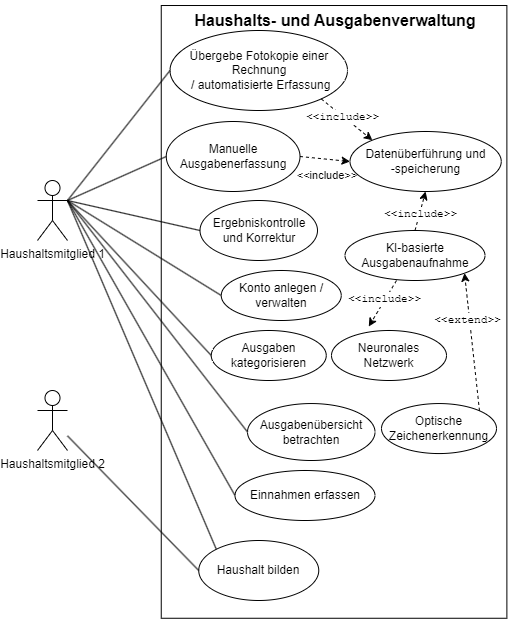

The diagram above was exported from draw.io. Its source (the exported page's mxGraphModel, read from the mxfile embedded in the PNG):
<mxGraphModel dx="2074" dy="1196" grid="1" gridSize="10" guides="1" tooltips="1" connect="1" arrows="1" fold="1" page="1" pageScale="1" pageWidth="827" pageHeight="1169" math="0" shadow="0">
  <root>
    <mxCell id="0" />
    <mxCell id="1" parent="0" />
    <mxCell id="Xa_kqhZU05qxCuCiR3Vm-4" value="" style="rounded=0;whiteSpace=wrap;html=1;rotation=90;" parent="1" vertex="1">
      <mxGeometry x="60.2" y="208.57" width="612.75" height="345.63" as="geometry" />
    </mxCell>
    <mxCell id="7f6a6k8jwPtHRKEfSy4w-2" value="Haushalts- und Ausgabenverwaltung" style="text;html=1;align=center;verticalAlign=middle;whiteSpace=wrap;rounded=0;fontSize=16;fontStyle=1" parent="1" vertex="1">
      <mxGeometry x="212.5" y="70" width="310" height="40" as="geometry" />
    </mxCell>
    <mxCell id="7f6a6k8jwPtHRKEfSy4w-3" value="Haushaltsmitglied 1" style="shape=umlActor;verticalLabelPosition=bottom;verticalAlign=top;html=1;" parent="1" vertex="1">
      <mxGeometry x="70" y="250" width="30" height="60" as="geometry" />
    </mxCell>
    <mxCell id="7f6a6k8jwPtHRKEfSy4w-5" value="&lt;div&gt;Übergebe Fotokopie einer Rechnung&lt;br&gt;&lt;/div&gt;&amp;nbsp;/ automatisierte Erfassung" style="ellipse;whiteSpace=wrap;html=1;" parent="1" vertex="1">
      <mxGeometry x="202.5" y="100" width="177.5" height="80" as="geometry" />
    </mxCell>
    <mxCell id="7f6a6k8jwPtHRKEfSy4w-15" value="" style="endArrow=none;html=1;rounded=0;entryX=0;entryY=0.5;entryDx=0;entryDy=0;" parent="1" target="7f6a6k8jwPtHRKEfSy4w-5" edge="1">
      <mxGeometry width="50" height="50" relative="1" as="geometry">
        <mxPoint x="100" y="270" as="sourcePoint" />
        <mxPoint x="440" y="330" as="targetPoint" />
      </mxGeometry>
    </mxCell>
    <mxCell id="7f6a6k8jwPtHRKEfSy4w-17" value="Optische Zeichenerkennung" style="ellipse;whiteSpace=wrap;html=1;" parent="1" vertex="1">
      <mxGeometry x="414" y="473.05" width="115" height="50" as="geometry" />
    </mxCell>
    <mxCell id="7f6a6k8jwPtHRKEfSy4w-18" value="KI-basierte Ausgabenaufnahme" style="ellipse;whiteSpace=wrap;html=1;" parent="1" vertex="1">
      <mxGeometry x="377.5" y="300" width="140" height="50" as="geometry" />
    </mxCell>
    <mxCell id="7f6a6k8jwPtHRKEfSy4w-19" value="Ergebniskontrolle und Korrektur" style="ellipse;whiteSpace=wrap;html=1;" parent="1" vertex="1">
      <mxGeometry x="232.5" y="270" width="117.5" height="60" as="geometry" />
    </mxCell>
    <mxCell id="7f6a6k8jwPtHRKEfSy4w-20" value="Ausgabenübersicht betrachten" style="ellipse;whiteSpace=wrap;html=1;" parent="1" vertex="1">
      <mxGeometry x="280" y="473.05" width="127.5" height="56.95" as="geometry" />
    </mxCell>
    <mxCell id="7f6a6k8jwPtHRKEfSy4w-21" value="" style="endArrow=none;html=1;rounded=0;entryX=0;entryY=0.5;entryDx=0;entryDy=0;exitX=1;exitY=0.3333333333333333;exitDx=0;exitDy=0;exitPerimeter=0;" parent="1" source="7f6a6k8jwPtHRKEfSy4w-3" target="7f6a6k8jwPtHRKEfSy4w-20" edge="1">
      <mxGeometry width="50" height="50" relative="1" as="geometry">
        <mxPoint x="130" y="220" as="sourcePoint" />
        <mxPoint x="440" y="330" as="targetPoint" />
      </mxGeometry>
    </mxCell>
    <mxCell id="7f6a6k8jwPtHRKEfSy4w-25" value="" style="endArrow=none;html=1;rounded=0;exitX=1;exitY=0.3333333333333333;exitDx=0;exitDy=0;exitPerimeter=0;entryX=0;entryY=0.5;entryDx=0;entryDy=0;" parent="1" source="7f6a6k8jwPtHRKEfSy4w-3" target="7f6a6k8jwPtHRKEfSy4w-19" edge="1">
      <mxGeometry width="50" height="50" relative="1" as="geometry">
        <mxPoint x="190" y="380" as="sourcePoint" />
        <mxPoint x="240" y="330" as="targetPoint" />
      </mxGeometry>
    </mxCell>
    <mxCell id="7f6a6k8jwPtHRKEfSy4w-26" value="Datenüberführung und &lt;br&gt;-speicherung" style="ellipse;whiteSpace=wrap;html=1;" parent="1" vertex="1">
      <mxGeometry x="382.5" y="201" width="151.25" height="60" as="geometry" />
    </mxCell>
    <mxCell id="7f6a6k8jwPtHRKEfSy4w-30" value="Konto anlegen / verwalten" style="ellipse;whiteSpace=wrap;html=1;" parent="1" vertex="1">
      <mxGeometry x="253.75" y="340" width="120" height="50" as="geometry" />
    </mxCell>
    <mxCell id="7f6a6k8jwPtHRKEfSy4w-31" value="" style="endArrow=none;html=1;rounded=0;exitX=1;exitY=0.3333333333333333;exitDx=0;exitDy=0;exitPerimeter=0;entryX=0;entryY=0.5;entryDx=0;entryDy=0;" parent="1" source="7f6a6k8jwPtHRKEfSy4w-3" target="7f6a6k8jwPtHRKEfSy4w-30" edge="1">
      <mxGeometry width="50" height="50" relative="1" as="geometry">
        <mxPoint x="185" y="350" as="sourcePoint" />
        <mxPoint x="235" y="300" as="targetPoint" />
      </mxGeometry>
    </mxCell>
    <mxCell id="7f6a6k8jwPtHRKEfSy4w-35" value="Manuelle Ausgabenerfassung" style="ellipse;whiteSpace=wrap;html=1;" parent="1" vertex="1">
      <mxGeometry x="198.75" y="191" width="133.75" height="70" as="geometry" />
    </mxCell>
    <mxCell id="7f6a6k8jwPtHRKEfSy4w-36" value="" style="endArrow=none;html=1;rounded=0;exitX=0;exitY=0.5;exitDx=0;exitDy=0;entryX=1;entryY=0.3333333333333333;entryDx=0;entryDy=0;entryPerimeter=0;" parent="1" source="7f6a6k8jwPtHRKEfSy4w-35" target="7f6a6k8jwPtHRKEfSy4w-3" edge="1">
      <mxGeometry width="50" height="50" relative="1" as="geometry">
        <mxPoint x="80" y="450" as="sourcePoint" />
        <mxPoint x="100" y="360" as="targetPoint" />
      </mxGeometry>
    </mxCell>
    <mxCell id="7f6a6k8jwPtHRKEfSy4w-39" value="Haushaltsmitglied 2" style="shape=umlActor;verticalLabelPosition=bottom;verticalAlign=top;html=1;" parent="1" vertex="1">
      <mxGeometry x="70" y="460" width="30" height="60" as="geometry" />
    </mxCell>
    <mxCell id="7f6a6k8jwPtHRKEfSy4w-40" value="Haushalt bilden" style="ellipse;whiteSpace=wrap;html=1;" parent="1" vertex="1">
      <mxGeometry x="231.25" y="610" width="120" height="60" as="geometry" />
    </mxCell>
    <mxCell id="7f6a6k8jwPtHRKEfSy4w-41" value="" style="endArrow=none;html=1;rounded=0;exitX=1;exitY=0.3333333333333333;exitDx=0;exitDy=0;exitPerimeter=0;entryX=0;entryY=0;entryDx=0;entryDy=0;" parent="1" source="7f6a6k8jwPtHRKEfSy4w-3" target="7f6a6k8jwPtHRKEfSy4w-40" edge="1">
      <mxGeometry width="50" height="50" relative="1" as="geometry">
        <mxPoint x="390" y="450" as="sourcePoint" />
        <mxPoint x="440" y="400" as="targetPoint" />
      </mxGeometry>
    </mxCell>
    <mxCell id="7f6a6k8jwPtHRKEfSy4w-44" value="" style="endArrow=none;html=1;rounded=0;entryX=0;entryY=0.5;entryDx=0;entryDy=0;" parent="1" source="7f6a6k8jwPtHRKEfSy4w-39" target="7f6a6k8jwPtHRKEfSy4w-40" edge="1">
      <mxGeometry width="50" height="50" relative="1" as="geometry">
        <mxPoint x="190" y="640" as="sourcePoint" />
        <mxPoint x="240" y="590" as="targetPoint" />
      </mxGeometry>
    </mxCell>
    <mxCell id="Xa_kqhZU05qxCuCiR3Vm-3" value="Neuronales Netzwerk" style="ellipse;whiteSpace=wrap;html=1;" parent="1" vertex="1">
      <mxGeometry x="364" y="400" width="115" height="50" as="geometry" />
    </mxCell>
    <mxCell id="Xa_kqhZU05qxCuCiR3Vm-5" value="Einnahmen erfassen" style="ellipse;whiteSpace=wrap;html=1;" parent="1" vertex="1">
      <mxGeometry x="267.5" y="540" width="140" height="50" as="geometry" />
    </mxCell>
    <mxCell id="Xa_kqhZU05qxCuCiR3Vm-8" value="Ausgaben kategorisieren" style="ellipse;whiteSpace=wrap;html=1;" parent="1" vertex="1">
      <mxGeometry x="243.75" y="400" width="115" height="50" as="geometry" />
    </mxCell>
    <mxCell id="Xa_kqhZU05qxCuCiR3Vm-9" value="" style="endArrow=none;html=1;rounded=0;entryX=1;entryY=0.3333333333333333;entryDx=0;entryDy=0;entryPerimeter=0;exitX=0;exitY=0.5;exitDx=0;exitDy=0;" parent="1" source="Xa_kqhZU05qxCuCiR3Vm-8" target="7f6a6k8jwPtHRKEfSy4w-3" edge="1">
      <mxGeometry width="50" height="50" relative="1" as="geometry">
        <mxPoint x="110" y="740" as="sourcePoint" />
        <mxPoint x="160" y="690" as="targetPoint" />
      </mxGeometry>
    </mxCell>
    <mxCell id="9cLfizg2HBF1NW4IJWZS-1" value="" style="endArrow=classic;html=1;rounded=0;dashed=1;exitX=0.5;exitY=0;exitDx=0;exitDy=0;entryX=0.5;entryY=1;entryDx=0;entryDy=0;" parent="1" source="7f6a6k8jwPtHRKEfSy4w-18" target="7f6a6k8jwPtHRKEfSy4w-26" edge="1">
      <mxGeometry width="50" height="50" relative="1" as="geometry">
        <mxPoint x="390" y="610" as="sourcePoint" />
        <mxPoint x="440" y="560" as="targetPoint" />
      </mxGeometry>
    </mxCell>
    <mxCell id="9cLfizg2HBF1NW4IJWZS-2" value="&lt;tt&gt;&amp;lt;&amp;lt;include&amp;gt;&amp;gt;&lt;/tt&gt;" style="edgeLabel;html=1;align=center;verticalAlign=middle;resizable=0;points=[];" parent="9cLfizg2HBF1NW4IJWZS-1" vertex="1" connectable="0">
      <mxGeometry x="-0.1646" y="-1" relative="1" as="geometry">
        <mxPoint as="offset" />
      </mxGeometry>
    </mxCell>
    <mxCell id="9cLfizg2HBF1NW4IJWZS-5" value="" style="endArrow=classic;html=1;rounded=0;dashed=1;exitX=1;exitY=1;exitDx=0;exitDy=0;entryX=0;entryY=0;entryDx=0;entryDy=0;" parent="1" source="7f6a6k8jwPtHRKEfSy4w-5" target="7f6a6k8jwPtHRKEfSy4w-26" edge="1">
      <mxGeometry width="50" height="50" relative="1" as="geometry">
        <mxPoint x="468" y="320" as="sourcePoint" />
        <mxPoint x="478" y="281" as="targetPoint" />
      </mxGeometry>
    </mxCell>
    <mxCell id="9cLfizg2HBF1NW4IJWZS-6" value="&lt;tt&gt;&amp;lt;&amp;lt;include&amp;gt;&amp;gt;&lt;/tt&gt;" style="edgeLabel;html=1;align=center;verticalAlign=middle;resizable=0;points=[];" parent="9cLfizg2HBF1NW4IJWZS-5" vertex="1" connectable="0">
      <mxGeometry x="-0.1646" y="-1" relative="1" as="geometry">
        <mxPoint as="offset" />
      </mxGeometry>
    </mxCell>
    <mxCell id="9cLfizg2HBF1NW4IJWZS-7" value="" style="endArrow=classic;html=1;rounded=0;dashed=1;exitX=1;exitY=0.5;exitDx=0;exitDy=0;entryX=0;entryY=0.5;entryDx=0;entryDy=0;" parent="1" source="7f6a6k8jwPtHRKEfSy4w-35" target="7f6a6k8jwPtHRKEfSy4w-26" edge="1">
      <mxGeometry width="50" height="50" relative="1" as="geometry">
        <mxPoint x="478" y="330" as="sourcePoint" />
        <mxPoint x="488" y="291" as="targetPoint" />
      </mxGeometry>
    </mxCell>
    <mxCell id="9cLfizg2HBF1NW4IJWZS-9" value="&amp;lt;&amp;lt;include&amp;gt;&amp;gt;" style="text;html=1;align=center;verticalAlign=middle;whiteSpace=wrap;rounded=0;fontSize=11;" parent="1" vertex="1">
      <mxGeometry x="330" y="230" width="60" height="30" as="geometry" />
    </mxCell>
    <mxCell id="9cLfizg2HBF1NW4IJWZS-10" value="" style="endArrow=classic;html=1;rounded=0;dashed=1;exitX=0.368;exitY=1;exitDx=0;exitDy=0;entryX=0.324;entryY=-0.08;entryDx=0;entryDy=0;exitPerimeter=0;entryPerimeter=0;" parent="1" source="7f6a6k8jwPtHRKEfSy4w-18" target="Xa_kqhZU05qxCuCiR3Vm-3" edge="1">
      <mxGeometry width="50" height="50" relative="1" as="geometry">
        <mxPoint x="641.8" y="350" as="sourcePoint" />
        <mxPoint x="692.8" y="392" as="targetPoint" />
      </mxGeometry>
    </mxCell>
    <mxCell id="9cLfizg2HBF1NW4IJWZS-11" value="&lt;tt&gt;&amp;lt;&amp;lt;include&amp;gt;&amp;gt;&lt;/tt&gt;" style="edgeLabel;html=1;align=center;verticalAlign=middle;resizable=0;points=[];" parent="9cLfizg2HBF1NW4IJWZS-10" vertex="1" connectable="0">
      <mxGeometry x="-0.1646" y="-1" relative="1" as="geometry">
        <mxPoint as="offset" />
      </mxGeometry>
    </mxCell>
    <mxCell id="9cLfizg2HBF1NW4IJWZS-12" value="" style="endArrow=classic;html=1;rounded=0;dashed=1;exitX=1;exitY=0;exitDx=0;exitDy=0;entryX=1;entryY=1;entryDx=0;entryDy=0;" parent="1" source="7f6a6k8jwPtHRKEfSy4w-17" target="7f6a6k8jwPtHRKEfSy4w-18" edge="1">
      <mxGeometry width="50" height="50" relative="1" as="geometry">
        <mxPoint x="641.8" y="320" as="sourcePoint" />
        <mxPoint x="692.8" y="362" as="targetPoint" />
      </mxGeometry>
    </mxCell>
    <mxCell id="9cLfizg2HBF1NW4IJWZS-13" value="&lt;tt&gt;&amp;lt;&amp;lt;extend&amp;gt;&amp;gt;&lt;/tt&gt;" style="edgeLabel;html=1;align=center;verticalAlign=middle;resizable=0;points=[];" parent="9cLfizg2HBF1NW4IJWZS-12" vertex="1" connectable="0">
      <mxGeometry x="-0.1646" y="-1" relative="1" as="geometry">
        <mxPoint x="-7" y="-33" as="offset" />
      </mxGeometry>
    </mxCell>
    <mxCell id="oI1QYcrIr4nPcU0Wpkg3-1" value="" style="endArrow=none;html=1;rounded=0;exitX=0;exitY=0.5;exitDx=0;exitDy=0;entryX=1;entryY=0.3333333333333333;entryDx=0;entryDy=0;entryPerimeter=0;" parent="1" source="Xa_kqhZU05qxCuCiR3Vm-5" target="7f6a6k8jwPtHRKEfSy4w-3" edge="1">
      <mxGeometry width="50" height="50" relative="1" as="geometry">
        <mxPoint x="340" y="530" as="sourcePoint" />
        <mxPoint x="100" y="510" as="targetPoint" />
      </mxGeometry>
    </mxCell>
  </root>
</mxGraphModel>